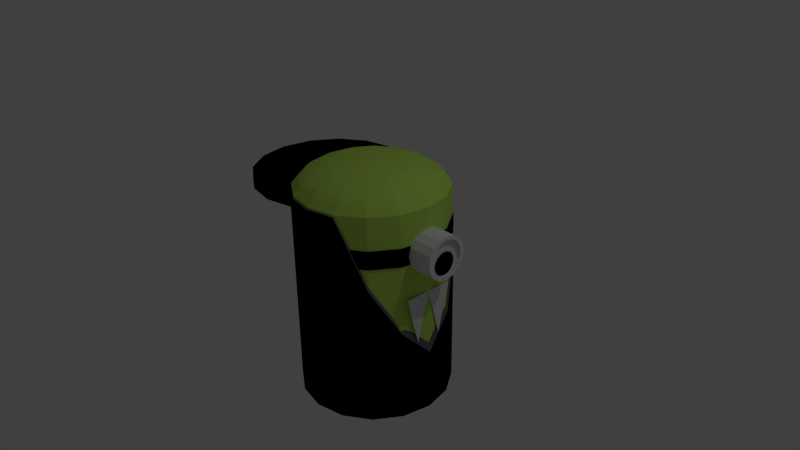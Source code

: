 # Source: fa_minion.blend  (saved by Blender 2.76.0; exported with 4.5.12 LTS)
import bpy
from mathutils import Matrix  # noqa: F401  (used for matrix-valued properties, if any)

bpy.ops.wm.read_factory_settings(use_empty=True)
scene = bpy.context.scene
scene.name = 'Scene'

# ---- collections
col_collection_1 = bpy.data.collections.new('Collection 1'); scene.collection.children.link(col_collection_1)

# ---- materials (node trees are filled in below, after node groups)
mat_material_001 = bpy.data.materials.new('Material.001')
mat_material_001.alpha_threshold = 0.0
mat_material_001.roughness = 0.5
mat_material = bpy.data.materials.new('Material')
mat_material.alpha_threshold = 0.0
mat_material.diffuse_color = (0.1329, 0.1329, 0.1329, 1.0)
mat_material.roughness = 0.5
mat_material.line_color = (0.0, 0.0, 0.0, 1.0)
mat_material_003 = bpy.data.materials.new('Material.003')
mat_material_003.alpha_threshold = 0.0
mat_material_003.roughness = 0.5
mat_material_002 = bpy.data.materials.new('Material.002')
mat_material_002.alpha_threshold = 0.0
mat_material_002.roughness = 0.5

# ---- material node trees
mat_material_001.use_nodes = True; mat_material_001.node_tree.nodes.clear()
_N = mat_material_001.node_tree.nodes; _L = mat_material_001.node_tree.links
n0 = _N.new('ShaderNodeOutputMaterial'); n0.name = 'Material Output'; n0.location = (300, 300)
n1 = _N.new('ShaderNodeBsdfDiffuse'); n1.name = 'Diffuse BSDF'; n1.location = (10, 300)
n1.inputs[0].default_value = (0.0, 0.0, 0.0, 1.0)
_L.new(n1.outputs[0], n0.inputs[0])
n0.is_active_output = True
mat_material_003.use_nodes = True; mat_material_003.node_tree.nodes.clear()
_N = mat_material_003.node_tree.nodes; _L = mat_material_003.node_tree.links
n0 = _N.new('ShaderNodeOutputMaterial'); n0.name = 'Material Output'; n0.location = (300, 300)
n1 = _N.new('ShaderNodeBsdfDiffuse'); n1.name = 'Diffuse BSDF'; n1.location = (10, 300)
n1.inputs[0].default_value = (0.0, 0.0, 0.0, 1.0)
_L.new(n1.outputs[0], n0.inputs[0])
n0.is_active_output = True
mat_material_002.use_nodes = True; mat_material_002.node_tree.nodes.clear()
_N = mat_material_002.node_tree.nodes; _L = mat_material_002.node_tree.links
n0 = _N.new('ShaderNodeOutputMaterial'); n0.name = 'Material Output'; n0.location = (300, 300)
n1 = _N.new('ShaderNodeBsdfDiffuse'); n1.name = 'Diffuse BSDF'; n1.location = (10, 300)
n1.inputs[0].default_value = (0.5248, 0.8, 0.1241, 1.0)
_L.new(n1.outputs[0], n0.inputs[0])
n0.is_active_output = True

# ---- world
world_world = bpy.data.worlds.new('World'); scene.world = world_world
world_world.color = (0.05088, 0.05088, 0.05088)
world_world.use_sun_shadow = False
world_world.sun_shadow_jitter_overblur = 0.0
world_world.cycles.sampling_method = 'MANUAL'
world_world.cycles.sample_map_resolution = 256

# ---- cameras
cam_camera = bpy.data.cameras.new('Camera')
cam_camera.clip_end = 100.0
cam_camera.lens = 35.0
cam_camera.sensor_width = 32.0
cam_camera.sensor_height = 18.0
cam_camera.ortho_scale = 7.314
cam_camera.dof.focus_distance = 0.0

# ---- lights
light_lamp = bpy.data.lights.new('Lamp', 'POINT')
light_lamp.transmission_factor = 0.0
light_lamp.cutoff_distance = 30.0
light_lamp.energy = 100.0
light_lamp.shadow_buffer_clip_start = 1.001
light_lamp.shadow_soft_size = 0.1
light_lamp.shadow_maximum_resolution = 0.006
light_lamp.use_absolute_resolution = True
light_lamp.cycles.use_multiple_importance_sampling = False

# ---- meshes
me_cylinder_007 = bpy.data.meshes.new('Cylinder.007')
me_cylinder_007.from_pydata([(7.236e-09, 1.026, -1.846), (0.3925, 0.9475, -1.846), (0.7252, 0.7252, -1.846), (0.9475, 0.3925, -1.846), (1.026, -4.589e-08, -1.846), (0.9475, -0.3925, -1.846), (0.7252, -0.7252, -1.846), (0.3925, -0.9475, -1.846), (1.621e-07, -1.026, -1.846), (-0.3925, -0.9475, -1.846), (-0.7252, -0.7252, -1.846), (-0.9475, -0.3925, -1.846), (-1.026, 1.117e-08, -1.846), (-0.9475, 0.3925, -1.846), (-0.7252, 0.7252, -1.846), (-0.3925, 0.9475, -1.846), (7.236e-09, 1.026, -1.976), (0.3925, 0.9475, -1.976), (0.7252, 0.7252, -1.976), (0.9475, 0.3925, -1.976), (1.026, -4.589e-08, -1.976), (0.9475, -0.3925, -1.976), (0.7252, -0.7252, -1.976), (0.3925, -0.9475, -1.976), (1.621e-07, -1.026, -1.976), (-0.3925, -0.9475, -1.976), (-0.6872, -0.7222, -1.88), (-0.9095, -0.3895, -1.88), (-0.9876, 0.002947, -1.88), (-0.9095, 0.3954, -1.88), (-0.6872, 0.7281, -1.88), (-0.3925, 0.9475, -1.976)], [], [(0, 15, 14, 13, 12, 11, 10, 9, 8, 7, 6, 5, 4, 3, 2, 1), (16, 17, 18, 19, 20, 21, 22, 23, 24, 25, 26, 27, 28, 29, 30, 31), (6, 7, 23, 22), (14, 15, 31, 30), (7, 8, 24, 23), (0, 1, 17, 16), (15, 0, 16, 31), (8, 9, 25, 24), (1, 2, 18, 17), (9, 10, 26, 25), (2, 3, 19, 18), (10, 11, 27, 26), (3, 4, 20, 19), (11, 12, 28, 27), (4, 5, 21, 20), (12, 13, 29, 28), (5, 6, 22, 21), (13, 14, 30, 29)])
me_cylinder_007.materials.append(mat_material_001)
me_cylinder_007.use_remesh_preserve_volume = False
me_cylinder_007.use_remesh_preserve_attributes = False
me_cylinder_007.use_mirror_vertex_groups = False
me_cylinder_007.update()
me_cylinder_006 = bpy.data.meshes.new('Cylinder.006')
me_cylinder_006.from_pydata([(3.94e-08, 1.026, 0.9785), (0.3925, 0.9475, 0.9785), (0.7252, 0.7252, 0.0263), (0.9475, 0.3925, -0.6085), (0.9475, -0.3925, -0.6085), (0.7252, -0.7252, 0.0263), (0.3925, -0.9475, 0.9785), (1.942e-07, -1.026, 0.9785), (-0.3925, -0.9475, 0.9785), (-0.7252, -0.7252, 0.9785), (-0.9475, -0.3925, 0.9785), (-1.026, 1.117e-08, 0.9785), (-0.9475, 0.3925, 0.9785), (-0.7252, 0.7252, 0.9785), (-0.3925, 0.9475, 0.9785), (1.026, -4.589e-08, -1.004)], [], [(0, 14, 13, 12, 11, 10, 9, 8, 7, 6, 5, 4, 15, 3, 2, 1)])
me_cylinder_006.materials.append(mat_material)
me_cylinder_006.use_remesh_preserve_volume = False
me_cylinder_006.use_remesh_preserve_attributes = False
me_cylinder_006.use_mirror_vertex_groups = False
me_cylinder_006.update()
me_cylinder_005 = bpy.data.meshes.new('Cylinder.005')
me_cylinder_005.from_pydata([(7.236e-09, 1.026, -1.846), (0.3925, 0.9475, -1.846), (0.7252, 0.7252, -1.846), (0.9475, 0.3925, -1.846), (1.026, -4.589e-08, -1.846), (0.9475, -0.3925, -1.846), (0.7252, -0.7252, -1.846), (0.3925, -0.9475, -1.846), (1.621e-07, -1.026, -1.846), (-0.3925, -0.9475, -1.846), (-0.7252, -0.7252, -1.846), (-0.9475, -0.3925, -1.846), (-1.026, 1.117e-08, -1.846), (-0.9475, 0.3925, -1.846), (-0.7252, 0.7252, -1.846), (-0.3925, 0.9475, -1.846), (3.94e-08, 1.026, -0.6879), (0.3925, 0.9475, -0.6879), (0.7252, 0.7252, -0.6879), (0.9475, 0.3925, -0.6879), (1.026, -4.589e-08, -1.004), (0.9475, -0.3925, -0.6879), (0.7252, -0.7252, -0.6879), (0.3925, -0.9475, -0.6879), (1.942e-07, -1.026, -0.6879), (-0.3925, -0.9475, -0.6879), (-0.7252, -0.7252, -0.6879), (-0.9475, -0.3925, -0.6879), (-1.026, 1.117e-08, -0.6879), (-0.9475, 0.3925, -0.6879), (-0.7252, 0.7252, -0.6879), (-0.3925, 0.9475, -0.6879), (3.94e-08, 1.026, 0.9785), (0.3925, 0.9475, 0.9785), (0.7252, 0.7252, 0.0263), (0.9475, 0.3925, -0.6085), (0.9475, -0.3925, -0.6085), (0.7252, -0.7252, 0.0263), (0.3925, -0.9475, 0.9785), (1.942e-07, -1.026, 0.9785), (-0.3925, -0.9475, 0.9785), (-0.7252, -0.7252, 0.9785), (-0.9475, -0.3925, 0.9785), (-1.026, 1.117e-08, 0.9785), (-0.9475, 0.3925, 0.9785), (-0.7252, 0.7252, 0.9785), (-0.3925, 0.9475, 0.9785), (0.7252, 0.7252, -0.6085), (0.7252, 0.7252, -0.5292), (0.7252, 0.7252, -0.4498), (0.7252, 0.7252, -0.3705), (0.7252, 0.7252, -0.2911), (0.7252, 0.7252, -0.2118), (0.7252, 0.7252, -0.1324), (0.7252, 0.7252, -0.05305), (0.3925, 0.9475, -0.6085), (0.3925, 0.9475, -0.5292), (0.3925, 0.9475, -0.4498), (0.3925, 0.9475, -0.3705), (0.3925, 0.9475, -0.2911), (0.3925, 0.9475, -0.2118), (0.3925, 0.9475, -0.1324), (0.3925, 0.9475, -0.05305), (0.3925, 0.9475, 0.0263), (0.3925, 0.9475, 0.1057), (0.3925, 0.9475, 0.185), (0.3925, 0.9475, 0.2644), (0.3925, 0.9475, 0.3437), (0.3925, 0.9475, 0.4231), (0.3925, 0.9475, 0.5024), (0.3925, 0.9475, 0.5818), (0.3925, 0.9475, 0.6611), (0.3925, 0.9475, 0.7405), (0.3925, 0.9475, 0.8198), (0.3925, 0.9475, 0.8992), (1.026, -4.589e-08, -1.741), (1.026, -4.589e-08, -1.636), (1.026, -4.589e-08, -1.53), (1.026, -4.589e-08, -1.425), (1.026, -4.589e-08, -1.32), (1.026, -4.589e-08, -1.214), (1.026, -4.589e-08, -1.109), (0.7252, -0.7252, -0.6085), (0.7252, -0.7252, -0.5292), (0.7252, -0.7252, -0.4498), (0.7252, -0.7252, -0.3705), (0.7252, -0.7252, -0.2911), (0.7252, -0.7252, -0.2118), (0.7252, -0.7252, -0.1324), (0.7252, -0.7252, -0.05305), (3.94e-08, 1.026, 0.9785), (0.3925, 0.9475, 0.9785), (0.7252, 0.7252, 0.0263), (0.9475, 0.3925, -0.6085), (0.9475, -0.3925, -0.6085), (0.7252, -0.7252, 0.0263), (0.3925, -0.9475, 0.9785), (1.942e-07, -1.026, 0.9785), (-0.3925, -0.9475, 0.9785), (-0.7252, -0.7252, 0.9785), (-0.9475, -0.3925, 0.9785), (-1.026, 1.117e-08, 0.9785), (-0.9475, 0.3925, 0.9785), (-0.7252, 0.7252, 0.9785), (-0.3925, 0.9475, 0.9785), (1.026, -4.589e-08, -1.004)], [], [(0, 1, 2, 3, 4, 5, 6, 7, 8, 9, 10, 11, 12, 13, 14, 15), (28, 43, 44, 29), (13, 29, 30, 14), (6, 22, 23, 7), (14, 30, 31, 15), (7, 23, 24, 8), (0, 16, 17, 1), (15, 31, 16, 0), (8, 24, 25, 9), (1, 17, 18, 2), (9, 25, 26, 10), (2, 18, 19, 3), (10, 26, 27, 11), (11, 27, 28, 12), (12, 28, 29, 13), (5, 21, 22, 6), (22, 82, 83, 84, 85, 86, 87, 88, 89, 37, 38, 23), (29, 44, 45, 30), (30, 45, 46, 31), (23, 38, 39, 24), (16, 32, 33, 74, 73, 72, 71, 70, 69, 68, 67, 66, 65, 64, 63, 62, 61, 60, 59, 58, 57, 56, 55, 17), (31, 46, 32, 16), (24, 39, 40, 25), (25, 40, 41, 26), (26, 41, 42, 27), (27, 42, 43, 28), (4, 75, 76, 77, 78, 79, 80, 81, 20, 21, 5), (17, 55, 56, 57, 58, 59, 60, 61, 62, 63, 64, 65, 66, 67, 68, 69, 70, 71, 72, 73, 74, 33, 34, 54, 53, 52, 51, 50, 49, 48, 47, 18), (40, 39, 97, 98), (19, 35, 20), (3, 19, 20, 81, 80, 79, 78, 77, 76, 75, 4), (18, 47, 48, 49, 50, 51, 52, 53, 54, 34, 35, 19), (21, 36, 37, 89, 88, 87, 86, 85, 84, 83, 82, 22), (21, 20, 36), (41, 40, 98, 99), (33, 32, 90, 91), (42, 41, 99, 100), (34, 33, 91, 92), (43, 42, 100, 101), (35, 34, 92, 93), (44, 43, 101, 102), (20, 35, 93, 105), (37, 36, 94, 95), (45, 44, 102, 103), (36, 20, 105, 94), (38, 37, 95, 96), (46, 45, 103, 104), (39, 38, 96, 97), (32, 46, 104, 90)])
me_cylinder_005.materials.append(mat_material_001)
me_cylinder_005.use_remesh_preserve_volume = False
me_cylinder_005.use_remesh_preserve_attributes = False
me_cylinder_005.use_mirror_vertex_groups = False
me_cylinder_005.update()
me_plane_001 = bpy.data.meshes.new('Plane.001')
me_plane_001.from_pydata([(1.233, 0.07025, -0.2306), (0.5582, -0.105, -0.2306), (0.5582, 0.2455, -0.2306)], [], [(1, 0, 2)])
me_plane_001.use_remesh_preserve_volume = False
me_plane_001.use_remesh_preserve_attributes = False
me_plane_001.use_mirror_vertex_groups = False
me_plane_001.update()
me_plane = bpy.data.meshes.new('Plane')
me_plane.from_pydata([(0.5582, -0.4573, -0.2306), (1.233, -0.282, -0.2306), (0.5582, -0.1068, -0.2306)], [], [(0, 1, 2)])
me_plane.use_remesh_preserve_volume = False
me_plane.use_remesh_preserve_attributes = False
me_plane.use_mirror_vertex_groups = False
me_plane.update()
me_cylinder_004 = bpy.data.meshes.new('Cylinder.004')
me_cylinder_004.from_pydata([(-0.3015, 0.5592, -0.8685), (-0.08749, 0.5167, -0.8685), (0.09393, 0.3954, -0.8685), (0.2152, 0.214, -0.8685), (0.2577, -1.84e-08, -0.8685), (0.2152, -0.214, -0.8685), (0.09393, -0.3954, -0.8685), (-0.08749, -0.5167, -0.8685), (-0.3015, -0.5592, -0.8685), (-0.5155, -0.5167, -0.8685), (-0.6969, -0.3954, -0.8685), (-0.8181, -0.214, -0.8685), (-0.8607, 1.271e-08, -0.8685), (-0.8181, 0.214, -0.8685), (-0.6969, 0.3954, -0.8685), (-0.5155, 0.5167, -0.8685)], [], [(0, 1, 2, 3, 4, 5, 6, 7, 8, 9, 10, 11, 12, 13, 14, 15)])
me_cylinder_004.materials.append(mat_material_003)
me_cylinder_004.use_remesh_preserve_volume = False
me_cylinder_004.use_remesh_preserve_attributes = False
me_cylinder_004.use_mirror_vertex_groups = False
me_cylinder_004.update()
me_cylinder_003 = bpy.data.meshes.new('Cylinder.003')
me_cylinder_003.from_pydata([(7.748e-09, 1.017, 0.3607), (0.3891, 0.9394, 0.3607), (0.719, 0.719, 0.3607), (0.9394, 0.3891, 0.3607), (1.017, -4.464e-08, 0.3607), (0.9394, -0.3891, 0.3607), (0.719, -0.719, 0.3607), (0.3891, -0.9394, 0.3607), (1.613e-07, -1.017, 0.3607), (-0.3891, -0.9394, 0.3607), (-0.719, -0.719, 0.3607), (-0.9394, -0.3891, 0.3607), (-1.017, 1.194e-08, 0.3607), (-0.9394, 0.3891, 0.3607), (-0.719, 0.719, 0.3607), (-0.3891, 0.9394, 0.3607), (7.748e-09, 1.017, 0.5998), (0.3891, 0.9394, 0.5998), (0.719, 0.719, 0.5998), (0.9394, 0.3891, 0.5998), (1.017, -4.464e-08, 0.5998), (0.9394, -0.3891, 0.5998), (0.719, -0.719, 0.5998), (0.3891, -0.9394, 0.5998), (1.613e-07, -1.017, 0.5998), (-0.3891, -0.9394, 0.5998), (-0.719, -0.719, 0.5998), (-0.9394, -0.3891, 0.5998), (-1.017, 1.194e-08, 0.5998), (-0.9394, 0.3891, 0.5998), (-0.719, 0.719, 0.5998), (-0.3891, 0.9394, 0.5998)], [], [(0, 15, 14, 13, 12, 11, 10, 9, 8, 7, 6, 5, 4, 3, 2, 1), (16, 17, 18, 19, 20, 21, 22, 23, 24, 25, 26, 27, 28, 29, 30, 31), (3, 4, 20, 19), (11, 12, 28, 27), (4, 5, 21, 20), (12, 13, 29, 28), (5, 6, 22, 21), (13, 14, 30, 29), (6, 7, 23, 22), (14, 15, 31, 30), (7, 8, 24, 23), (0, 1, 17, 16), (15, 0, 16, 31), (8, 9, 25, 24), (1, 2, 18, 17), (9, 10, 26, 25), (2, 3, 19, 18), (10, 11, 27, 26)])
me_cylinder_003.materials.append(mat_material_001)
me_cylinder_003.use_remesh_preserve_volume = False
me_cylinder_003.use_remesh_preserve_attributes = False
me_cylinder_003.use_mirror_vertex_groups = False
me_cylinder_003.update()
me_cylinder_001 = bpy.data.meshes.new('Cylinder.001')
me_cylinder_001.from_pydata([(0.0, 1.0, -1.0), (0.0, 1.0, 1.0), (0.3827, 0.9239, -1.0), (0.3827, 0.9239, 1.0), (0.7071, 0.7071, -1.0), (0.7071, 0.7071, 1.0), (0.9239, 0.3827, -1.0), (0.9239, 0.3827, 1.0), (1.0, -4.371e-08, -1.0), (1.0, -4.371e-08, 1.0), (0.9239, -0.3827, -1.0), (0.9239, -0.3827, 1.0), (0.7071, -0.7071, -1.0), (0.7071, -0.7071, 1.0), (0.3827, -0.9239, -1.0), (0.3827, -0.9239, 1.0), (1.51e-07, -1.0, -1.0), (1.51e-07, -1.0, 1.0), (-0.3827, -0.9239, -1.0), (-0.3827, -0.9239, 1.0), (-0.7071, -0.7071, -1.0), (-0.7071, -0.7071, 1.0), (-0.9239, -0.3827, -1.0), (-0.9239, -0.3827, 1.0), (-1.0, 1.192e-08, -1.0), (-1.0, 1.192e-08, 1.0), (-0.9239, 0.3827, -1.0), (-0.9239, 0.3827, 1.0), (-0.7071, 0.7071, -1.0), (-0.7071, 0.7071, 1.0), (-0.3827, 0.9239, -1.0), (-0.3827, 0.9239, 1.0), (6.448e-09, 0.8269, -1.0), (0.3164, 0.764, -1.0), (0.5847, 0.5847, -1.0), (0.764, 0.3164, -1.0), (0.8269, -3.421e-08, -1.0), (0.764, -0.3164, -1.0), (0.5847, -0.5847, -1.0), (0.3164, -0.764, -1.0), (1.313e-07, -0.8269, -1.0), (-0.3164, -0.764, -1.0), (-0.5847, -0.5847, -1.0), (-0.764, -0.3164, -1.0), (-0.8269, 1.18e-08, -1.0), (-0.764, 0.3164, -1.0), (-0.5847, 0.5847, -1.0), (-0.3164, 0.764, -1.0), (2.344e-08, 0.8269, -0.8271), (0.3164, 0.764, -0.8271), (0.5847, 0.5847, -0.8271), (0.764, 0.3164, -0.8271), (0.8269, -3.425e-08, -0.8271), (0.764, -0.3164, -0.8271), (0.5847, -0.5847, -0.8271), (0.3164, -0.764, -0.8271), (1.483e-07, -0.8269, -0.8271), (-0.3164, -0.764, -0.8271), (-0.5847, -0.5847, -0.8271), (-0.764, -0.3164, -0.8271), (-0.8269, 1.176e-08, -0.8271), (-0.764, 0.3164, -0.8271), (-0.5847, 0.5847, -0.8271), (-0.3164, 0.764, -0.8271)], [], [(0, 1, 3, 2), (2, 3, 5, 4), (4, 5, 7, 6), (6, 7, 9, 8), (8, 9, 11, 10), (10, 11, 13, 12), (12, 13, 15, 14), (14, 15, 17, 16), (16, 17, 19, 18), (18, 19, 21, 20), (20, 21, 23, 22), (22, 23, 25, 24), (24, 25, 27, 26), (26, 27, 29, 28), (3, 1, 31, 29, 27, 25, 23, 21, 19, 17, 15, 13, 11, 9, 7, 5), (30, 31, 1, 0), (28, 29, 31, 30), (6, 8, 36, 35), (38, 39, 55, 54), (16, 18, 41, 40), (26, 28, 46, 45), (2, 4, 34, 33), (12, 14, 39, 38), (22, 24, 44, 43), (8, 10, 37, 36), (18, 20, 42, 41), (28, 30, 47, 46), (4, 6, 35, 34), (14, 16, 40, 39), (0, 2, 33, 32), (24, 26, 45, 44), (10, 12, 38, 37), (20, 22, 43, 42), (30, 0, 32, 47), (48, 49, 50, 51, 52, 53, 54, 55, 56, 57, 58, 59, 60, 61, 62, 63), (46, 47, 63, 62), (39, 40, 56, 55), (32, 33, 49, 48), (47, 32, 48, 63), (40, 41, 57, 56), (33, 34, 50, 49), (41, 42, 58, 57), (34, 35, 51, 50), (42, 43, 59, 58), (35, 36, 52, 51), (43, 44, 60, 59), (36, 37, 53, 52), (44, 45, 61, 60), (37, 38, 54, 53), (45, 46, 62, 61)])
me_cylinder_001.use_remesh_preserve_volume = False
me_cylinder_001.use_remesh_preserve_attributes = False
me_cylinder_001.use_mirror_vertex_groups = False
me_cylinder_001.update()
me_cylinder = bpy.data.meshes.new('Cylinder')
me_cylinder.from_pydata([(0.0, 1.0, -1.0), (0.0, 1.0, 1.0), (0.3827, 0.9239, -1.0), (0.3827, 0.9239, 1.0), (0.7071, 0.7071, -1.0), (0.7071, 0.7071, 1.0), (0.9239, 0.3827, -1.0), (0.9239, 0.3827, 1.0), (1.0, -4.371e-08, -1.0), (1.0, -4.371e-08, 1.0), (0.9239, -0.3827, -1.0), (0.9239, -0.3827, 1.0), (0.7071, -0.7071, -1.0), (0.7071, -0.7071, 1.0), (0.3827, -0.9239, -1.0), (0.3827, -0.9239, 1.0), (1.51e-07, -1.0, -1.0), (1.51e-07, -1.0, 1.0), (-0.3827, -0.9239, -1.0), (-0.3827, -0.9239, 1.0), (-0.7071, -0.7071, -1.0), (-0.7071, -0.7071, 1.0), (-0.9239, -0.3827, -1.0), (-0.9239, -0.3827, 1.0), (-1.0, 1.192e-08, -1.0), (-1.0, 1.192e-08, 1.0), (-0.9239, 0.3827, -1.0), (-0.9239, 0.3827, 1.0), (-0.7071, 0.7071, -1.0), (-0.7071, 0.7071, 1.0), (-0.3827, 0.9239, -1.0), (-0.3827, 0.9239, 1.0), (0.3651, 0.8814, 1.049), (2.169e-09, 0.954, 1.049), (0.6746, 0.6746, 1.049), (0.8814, 0.3651, 1.049), (0.954, -4.119e-08, 1.049), (0.8814, -0.3651, 1.049), (0.6746, -0.6746, 1.049), (0.3651, -0.8814, 1.049), (1.462e-07, -0.954, 1.049), (-0.3651, -0.8814, 1.049), (-0.6746, -0.6746, 1.049), (-0.8814, -0.3651, 1.049), (-0.954, 1.189e-08, 1.049), (-0.8814, 0.3651, 1.049), (-0.6746, 0.6746, 1.049), (-0.3651, 0.8814, 1.049), (0.3483, 0.8409, 1.097), (7.624e-09, 0.9102, 1.097), (0.6436, 0.6436, 1.097), (0.8409, 0.3483, 1.097), (0.9102, -3.827e-08, 1.097), (0.8409, -0.3483, 1.097), (0.6436, -0.6436, 1.097), (0.3483, -0.8409, 1.097), (1.451e-07, -0.9102, 1.097), (-0.3483, -0.8409, 1.097), (-0.6436, -0.6436, 1.097), (-0.8409, -0.3483, 1.097), (-0.9102, 1.237e-08, 1.097), (-0.8409, 0.3483, 1.097), (-0.6436, 0.6436, 1.097), (-0.3483, 0.8409, 1.097), (0.3249, 0.7843, 1.149), (1.01e-08, 0.8489, 1.149), (0.6002, 0.6002, 1.149), (0.7843, 0.3249, 1.149), (0.8489, -3.544e-08, 1.149), (0.7843, -0.3249, 1.149), (0.6002, -0.6002, 1.149), (0.3249, -0.7843, 1.149), (1.383e-07, -0.8489, 1.149), (-0.3249, -0.7843, 1.149), (-0.6002, -0.6002, 1.149), (-0.7843, -0.3249, 1.149), (-0.8489, 1.179e-08, 1.149), (-0.7843, 0.3249, 1.149), (-0.6002, 0.6002, 1.149), (-0.3249, 0.7843, 1.149), (0.2982, 0.7198, 1.185), (1.093e-08, 0.7791, 1.185), (0.5509, 0.5509, 1.185), (0.7198, 0.2982, 1.185), (0.7791, -3.192e-08, 1.185), (0.7198, -0.2982, 1.185), (0.5509, -0.5509, 1.185), (0.2982, -0.7198, 1.185), (1.286e-07, -0.7791, 1.185), (-0.2982, -0.7198, 1.185), (-0.5509, -0.5509, 1.185), (-0.7198, -0.2982, 1.185), (-0.7791, 1.143e-08, 1.185), (-0.7198, 0.2982, 1.185), (-0.5509, 0.5509, 1.185), (-0.2982, 0.7198, 1.185), (0.2609, 0.6298, 1.225), (1.846e-08, 0.6817, 1.225), (0.482, 0.482, 1.225), (0.6298, 0.2609, 1.225), (0.6817, -2.653e-08, 1.225), (0.6298, -0.2609, 1.225), (0.482, -0.482, 1.225), (0.2609, -0.6298, 1.225), (1.214e-07, -0.6817, 1.225), (-0.2609, -0.6298, 1.225), (-0.482, -0.482, 1.225), (-0.6298, -0.2609, 1.225), (-0.6817, 1.14e-08, 1.225), (-0.6298, 0.2609, 1.225), (-0.482, 0.482, 1.225), (-0.2609, 0.6298, 1.225), (0.2044, 0.4934, 1.269), (4.293e-08, 0.5341, 1.269), (0.3776, 0.3776, 1.269), (0.4934, 0.2044, 1.269), (0.5341, -1.998e-08, 1.269), (0.4934, -0.2044, 1.269), (0.3776, -0.3776, 1.269), (0.2044, -0.4934, 1.269), (1.236e-07, -0.5341, 1.269), (-0.2044, -0.4934, 1.269), (-0.3776, -0.3776, 1.269), (-0.4934, -0.2044, 1.269), (-0.5341, 9.739e-09, 1.269), (-0.4934, 0.2044, 1.269), (-0.3776, 0.3776, 1.269), (-0.2044, 0.4934, 1.269), (0.1358, 0.3278, 1.289), (6.458e-08, 0.3548, 1.289), (0.2509, 0.2509, 1.289), (0.3278, 0.1358, 1.289), (0.3548, -1.202e-08, 1.289), (0.3278, -0.1358, 1.289), (0.2509, -0.2509, 1.289), (0.1358, -0.3278, 1.289), (1.182e-07, -0.3548, 1.289), (-0.1358, -0.3278, 1.289), (-0.2509, -0.2509, 1.289), (-0.3278, -0.1358, 1.289), (-0.3548, 7.721e-09, 1.289), (-0.3278, 0.1358, 1.289), (-0.2509, 0.2509, 1.289), (-0.1358, 0.3278, 1.289), (0.04715, 0.1138, 1.308), (8.574e-08, 0.1232, 1.308), (0.08712, 0.08712, 1.308), (0.1138, 0.04715, 1.308), (0.1232, -1.742e-09, 1.308), (0.1138, -0.04715, 1.308), (0.08712, -0.08712, 1.308), (0.04715, -0.1138, 1.308), (1.043e-07, -0.1232, 1.308), (-0.04715, -0.1138, 1.308), (-0.08712, -0.08712, 1.308), (-0.1138, -0.04715, 1.308), (-0.1232, 5.112e-09, 1.308), (-0.1138, 0.04715, 1.308), (-0.08712, 0.08712, 1.308), (-0.04715, 0.1138, 1.308), (8.236e-09, 1.0, -1.846), (0.3827, 0.9239, -1.846), (0.7071, 0.7071, -1.846), (0.9239, 0.3827, -1.846), (1.0, -4.371e-08, -1.846), (0.9239, -0.3827, -1.846), (0.7071, -0.7071, -1.846), (0.3827, -0.9239, -1.846), (1.592e-07, -1.0, -1.846), (-0.3827, -0.9239, -1.846), (-0.7071, -0.7071, -1.846), (-0.9239, -0.3827, -1.846), (-1.0, 1.192e-08, -1.846), (-0.9239, 0.3827, -1.846), (-0.7071, 0.7071, -1.846), (-0.3827, 0.9239, -1.846), (8.236e-09, 1.0, -1.846), (0.3827, 0.9239, -1.846), (0.7071, 0.7071, -1.846), (0.9239, 0.3827, -1.846), (1.0, -4.371e-08, -1.846), (0.9239, -0.3827, -1.846), (0.7071, -0.7071, -1.846), (0.3827, -0.9239, -1.846), (1.592e-07, -1.0, -1.846), (-0.3827, -0.9239, -1.846), (-0.7071, -0.7071, -1.846), (-0.9239, -0.3827, -1.846), (-1.0, 1.192e-08, -1.846), (-0.9239, 0.3827, -1.846), (-0.7071, 0.7071, -1.846), (-0.3827, 0.9239, -1.846)], [], [(0, 1, 3, 2), (2, 3, 5, 4), (4, 5, 7, 6), (6, 7, 9, 8), (8, 9, 11, 10), (10, 11, 13, 12), (12, 13, 15, 14), (14, 15, 17, 16), (16, 17, 19, 18), (18, 19, 21, 20), (20, 21, 23, 22), (22, 23, 25, 24), (24, 25, 27, 26), (26, 27, 29, 28), (11, 9, 36, 37), (30, 31, 1, 0), (28, 29, 31, 30), (28, 30, 175, 174), (36, 35, 51, 52), (21, 19, 41, 42), (31, 29, 46, 47), (7, 5, 34, 35), (17, 15, 39, 40), (3, 1, 33, 32), (27, 25, 44, 45), (13, 11, 37, 38), (23, 21, 42, 43), (1, 31, 47, 33), (9, 7, 35, 36), (19, 17, 40, 41), (29, 27, 45, 46), (5, 3, 32, 34), (15, 13, 38, 39), (25, 23, 43, 44), (57, 56, 72, 73), (44, 43, 59, 60), (37, 36, 52, 53), (45, 44, 60, 61), (38, 37, 53, 54), (46, 45, 61, 62), (39, 38, 54, 55), (47, 46, 62, 63), (40, 39, 55, 56), (32, 33, 49, 48), (33, 47, 63, 49), (41, 40, 56, 57), (34, 32, 48, 50), (42, 41, 57, 58), (35, 34, 50, 51), (43, 42, 58, 59), (78, 77, 93, 94), (50, 48, 64, 66), (58, 57, 73, 74), (51, 50, 66, 67), (59, 58, 74, 75), (52, 51, 67, 68), (60, 59, 75, 76), (53, 52, 68, 69), (61, 60, 76, 77), (54, 53, 69, 70), (62, 61, 77, 78), (55, 54, 70, 71), (63, 62, 78, 79), (56, 55, 71, 72), (48, 49, 65, 64), (49, 63, 79, 65), (92, 91, 107, 108), (71, 70, 86, 87), (79, 78, 94, 95), (72, 71, 87, 88), (64, 65, 81, 80), (65, 79, 95, 81), (73, 72, 88, 89), (66, 64, 80, 82), (74, 73, 89, 90), (67, 66, 82, 83), (75, 74, 90, 91), (68, 67, 83, 84), (76, 75, 91, 92), (69, 68, 84, 85), (77, 76, 92, 93), (70, 69, 85, 86), (98, 96, 112, 114), (85, 84, 100, 101), (93, 92, 108, 109), (86, 85, 101, 102), (94, 93, 109, 110), (87, 86, 102, 103), (95, 94, 110, 111), (88, 87, 103, 104), (80, 81, 97, 96), (81, 95, 111, 97), (89, 88, 104, 105), (82, 80, 96, 98), (90, 89, 105, 106), (83, 82, 98, 99), (91, 90, 106, 107), (84, 83, 99, 100), (119, 118, 134, 135), (106, 105, 121, 122), (99, 98, 114, 115), (107, 106, 122, 123), (100, 99, 115, 116), (108, 107, 123, 124), (101, 100, 116, 117), (109, 108, 124, 125), (102, 101, 117, 118), (110, 109, 125, 126), (103, 102, 118, 119), (111, 110, 126, 127), (104, 103, 119, 120), (96, 97, 113, 112), (97, 111, 127, 113), (105, 104, 120, 121), (140, 139, 155, 156), (127, 126, 142, 143), (120, 119, 135, 136), (112, 113, 129, 128), (113, 127, 143, 129), (121, 120, 136, 137), (114, 112, 128, 130), (122, 121, 137, 138), (115, 114, 130, 131), (123, 122, 138, 139), (116, 115, 131, 132), (124, 123, 139, 140), (117, 116, 132, 133), (125, 124, 140, 141), (118, 117, 133, 134), (126, 125, 141, 142), (144, 145, 159, 158, 157, 156, 155, 154, 153, 152, 151, 150, 149, 148, 147, 146), (133, 132, 148, 149), (141, 140, 156, 157), (134, 133, 149, 150), (142, 141, 157, 158), (135, 134, 150, 151), (143, 142, 158, 159), (136, 135, 151, 152), (128, 129, 145, 144), (129, 143, 159, 145), (137, 136, 152, 153), (130, 128, 144, 146), (138, 137, 153, 154), (131, 130, 146, 147), (139, 138, 154, 155), (132, 131, 147, 148), (171, 172, 188, 187), (4, 6, 163, 162), (14, 16, 168, 167), (0, 2, 161, 160), (24, 26, 173, 172), (10, 12, 166, 165), (20, 22, 171, 170), (30, 0, 160, 175), (6, 8, 164, 163), (16, 18, 169, 168), (26, 28, 174, 173), (2, 4, 162, 161), (12, 14, 167, 166), (22, 24, 172, 171), (8, 10, 165, 164), (18, 20, 170, 169), (164, 165, 181, 180), (172, 173, 189, 188), (165, 166, 182, 181), (173, 174, 190, 189), (166, 167, 183, 182), (174, 175, 191, 190), (167, 168, 184, 183), (160, 161, 177, 176), (175, 160, 176, 191), (168, 169, 185, 184), (161, 162, 178, 177), (169, 170, 186, 185), (162, 163, 179, 178), (170, 171, 187, 186), (163, 164, 180, 179)])
me_cylinder.materials.append(mat_material_002)
me_cylinder.use_remesh_preserve_volume = False
me_cylinder.use_remesh_preserve_attributes = False
me_cylinder.use_mirror_vertex_groups = False
me_cylinder.update()

# ---- objects
ob_mantel_cape = bpy.data.objects.new('Mantel.Cape', me_cylinder_007)
ob_mantel_001 = bpy.data.objects.new('Mantel.001', me_cylinder_006)
ob_mantel = bpy.data.objects.new('Mantel', me_cylinder_005)
ob_zahn_000 = bpy.data.objects.new('Zahn.000', me_plane_001)
ob_zahn_001 = bpy.data.objects.new('Zahn.001', me_plane)
ob_pupille = bpy.data.objects.new('Pupille', me_cylinder_004)
ob_band = bpy.data.objects.new('band', me_cylinder_003)
ob_auge = bpy.data.objects.new('Auge', me_cylinder_001)
ob_koerper = bpy.data.objects.new('Koerper', me_cylinder)
ob_lamp = bpy.data.objects.new('Lamp', light_lamp)
ob_camera = bpy.data.objects.new('Camera', cam_camera)

# ---- transforms, parenting, visibility, modifiers, constraints
ob_mantel_cape.location = (-0.7854, 0.0, 4.696)
ob_mantel_cape.lineart.crease_threshold = 0.0
ob_mantel_001.location = (0.0, 0.0, 1.87)
ob_mantel_001.lineart.crease_threshold = 0.0
ob_mantel.location = (0.0, 0.0, 1.87)
ob_mantel.lineart.crease_threshold = 0.0
ob_zahn_000.location = (1.23, 0.1048, 2.306)
ob_zahn_000.rotation_euler = (-0.0, 1.571, 0.0)
ob_zahn_000.lineart.crease_threshold = 0.0
ob_zahn_001.location = (1.23, 0.1048, 2.306)
ob_zahn_001.rotation_euler = (-0.0, 1.571, 0.0)
ob_zahn_001.lineart.crease_threshold = 0.0
ob_pupille.location = (1.018, 0.0006955, 2.312)
ob_pupille.rotation_euler = (0.0, -1.564, -0.0)
ob_pupille.scale = (0.2754, 0.2754, 0.2754)
ob_pupille.lineart.crease_threshold = 0.0
ob_band.location = (0.0, 0.0, 1.838)
ob_band.lineart.crease_threshold = 0.0
ob_auge.location = (1.006, 0.0006955, 2.312)
ob_auge.rotation_euler = (0.0, -1.564, -0.0)
ob_auge.scale = (0.2892, 0.2892, 0.2892)
ob_auge.lineart.crease_threshold = 0.0
ob_koerper.location = (0.0, 0.0, 1.87)
ob_koerper.lineart.crease_threshold = 0.0
ob_lamp.location = (4.076, 1.005, 7.774)
ob_lamp.rotation_euler = (0.6503, 0.05522, 1.866)
ob_lamp.lock_rotations_4d = False
ob_lamp.empty_display_type = 'ARROWS'
ob_lamp.color = (0.0, 0.0, 0.0, 0.0)
ob_lamp.lineart.crease_threshold = 0.0
ob_camera.location = (7.481, -6.508, 7.214)
ob_camera.rotation_euler = (1.109, 0.01082, 0.8149)
ob_camera.lock_rotations_4d = False
ob_camera.empty_display_type = 'ARROWS'
ob_camera.color = (0.0, 0.0, 0.0, 0.0)
ob_camera.display_type = 'WIRE'
ob_camera.lineart.crease_threshold = 0.0

# ---- collection membership
col_collection_1.objects.link(ob_mantel_cape)
col_collection_1.objects.link(ob_mantel_001)
col_collection_1.objects.link(ob_mantel)
col_collection_1.objects.link(ob_zahn_000)
col_collection_1.objects.link(ob_zahn_001)
col_collection_1.objects.link(ob_pupille)
col_collection_1.objects.link(ob_band)
col_collection_1.objects.link(ob_auge)
col_collection_1.objects.link(ob_koerper)
col_collection_1.objects.link(ob_lamp)
col_collection_1.objects.link(ob_camera)

# ---- scene / render settings (as saved in the file)
scene.camera = ob_camera
scene.frame_start = 1; scene.frame_end = 250; scene.frame_set(1)
scene.render.engine = 'CYCLES'
scene.render.resolution_percentage = 50
scene.render.dither_intensity = 0.0
scene.cycles.use_denoising = False
scene.cycles.samples = 10
scene.cycles.sampling_pattern = 'TABULATED_SOBOL'
scene.cycles.light_sampling_threshold = 0.0
scene.cycles.use_adaptive_sampling = False
scene.cycles.use_light_tree = False
scene.cycles.blur_glossy = 0.0
scene.cycles.pixel_filter_type = 'GAUSSIAN'
scene.cycles.sample_clamp_indirect = 0.0
scene.view_settings.view_transform = 'Standard'
bpy.context.view_layer.update()
